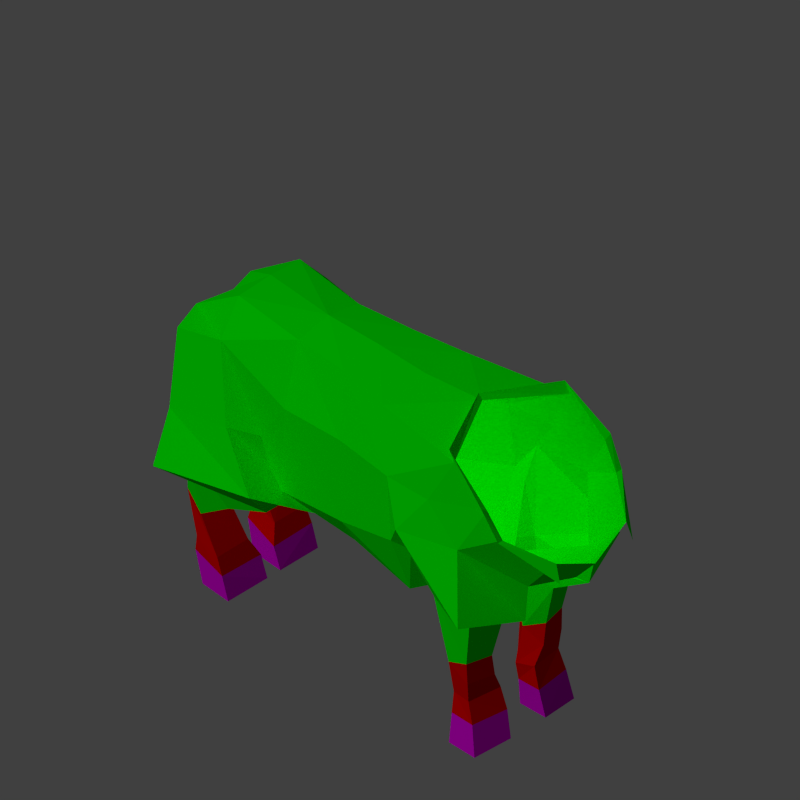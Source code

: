 # Source: src.blend  (saved by Blender 4.2.66; exported with 4.5.12 LTS)
import bpy
from mathutils import Matrix  # noqa: F401  (used for matrix-valued properties, if any)

bpy.ops.wm.read_factory_settings(use_empty=True)
scene = bpy.context.scene
scene.name = 'Scene'

# ---- collections
col_base = bpy.data.collections.new('base'); scene.collection.children.link(col_base)
col_legs = bpy.data.collections.new('legs'); scene.collection.children.link(col_legs)
col_legs.hide_render = True
col_upper = bpy.data.collections.new('upper'); scene.collection.children.link(col_upper)
col_hand_right = bpy.data.collections.new('hand_right'); scene.collection.children.link(col_hand_right)
col_hand_right.hide_render = True

# ---- materials (node trees are filled in below, after node groups)
mat_skin = bpy.data.materials.new('skin')
mat_skin.alpha_threshold = 0.0
mat_skin.use_transparent_shadow = False
mat_skin.diffuse_color = (0.6921, 0.0, 0.0, 1.0)
mat_skin.specular_color = (0.6152, 0.6152, 0.0)
mat_skin.specular_intensity = 0.1
mat_skin.line_color = (0.0, 0.0, 0.0, 1.0)
mat_hair = bpy.data.materials.new('hair')
mat_hair.use_transparent_shadow = False
mat_hair.diffuse_color = (0.0, 1.0, 0.0, 1.0)
mat_hair.specular_intensity = 0.1
mat_magenta = bpy.data.materials.new('magenta')
mat_magenta.alpha_threshold = 0.0
mat_magenta.diffuse_color = (0.692, 0.0, 0.6921, 1.0)
mat_magenta.specular_color = (0.0, 0.6152, 0.6152)
mat_magenta.specular_intensity = 0.1
mat_magenta.line_color = (0.0, 0.0, 0.0, 1.0)

# ---- material node trees

# ---- world
world_world = bpy.data.worlds.new('World'); scene.world = world_world
world_world.color = (0.05088, 0.05088, 0.05088)
world_world.use_sun_shadow = False
world_world.sun_shadow_jitter_overblur = 0.0
world_world.cycles.sampling_method = 'NONE'
world_world.cycles.sample_map_resolution = 256

# ---- cameras
cam_camera_001 = bpy.data.cameras.new('Camera.001')
cam_camera_001.type = 'ORTHO'
cam_camera_001.clip_end = 100.0
cam_camera_001.lens = 35.0
cam_camera_001.sensor_width = 32.0
cam_camera_001.sensor_height = 18.0
cam_camera_001.ortho_scale = 24.7
cam_camera_001.shift_y = 0.35
cam_camera_001.dof.focus_distance = 0.0
cam_camera_001.dof.aperture_fstop = 128.0

# ---- lights
light_hemi_001 = bpy.data.lights.new('Hemi.001', 'SUN')
light_hemi_001.transmission_factor = 0.0
light_hemi_001.use_shadow = False
light_hemi_001.angle = 0.1993
light_hemi_001.energy = 1.0
light_hemi_001.shadow_buffer_clip_start = 0.5
light_hemi_001.shadow_soft_size = 0.1
light_hemi_001.shadow_cascade_max_distance = 1000.0
light_hemi_001.cycles.use_multiple_importance_sampling = False
light_hemi = bpy.data.lights.new('Hemi', 'POINT')
light_hemi.transmission_factor = 0.0
light_hemi.use_shadow = False
light_hemi.energy = 100.0
light_hemi.shadow_buffer_clip_start = 0.5
light_hemi.shadow_soft_size = 0.1
light_hemi.shadow_maximum_resolution = 0.006
light_hemi.use_absolute_resolution = True
light_hemi.cycles.use_multiple_importance_sampling = False

# ---- meshes
me_cylinder_005 = bpy.data.meshes.new('Cylinder.005')
me_cylinder_005.from_pydata([(0.5904, 0.7586, 0.5565), (0.3829, 0.7093, -0.7653), (0.8347, 0.06288, 0.5429), (0.7213, 0.3796, -1.049), (0.8121, -0.6507, 0.4667), (0.6771, -0.568, -1.049), (0.5773, -1.216, 0.176), (0.4048, -1.201, -1.135), (0.2797, 0.49, 1.088), (0.9473, -0.217, 0.7176), (0.7734, -1.253, 1.337), (0.8388, -0.6895, 1.042), (0.8738, -0.3406, 1.478), (0.471, 0.01124, 2.028), (0.4691, -0.4583, 2.405), (0.7602, -0.6605, 1.976), (0.7904, -0.936, 1.797), (0.3651, -0.8557, -2.549), (0.7041, -0.8012, -2.462), (0.7254, -0.1325, -1.311), (0.7041, -0.9589, -1.878), (0.4089, -1.303, -1.931), (0.4277, -0.02677, -2.447), (0.6812, -0.06453, -2.465), (0.4942, 0.3266, -2.28), (0.9325, -0.03281, -2.341), (0.04275, 0.5196, -1.529), (0.162, 0.5479, -2.264), (0.9325, -0.2014, -1.578), (0.7541, 0.5753, -2.272), (1.226, 0.4686, -2.267), (0.1383, 0.6919, -1.192), (1.122, 0.274, -1.074), (0.7643, 0.6981, -1.203), (0.1531, 1.216, -2.49), (0.5442, 1.2, -2.485), (0.2031, 1.398, -2.273), (0.5776, 1.381, -2.272), (0.1814, 1.649, -2.326), (0.5842, 1.659, -2.321), (0.1775, 1.766, -2.038), (0.59, 1.77, -2.039), (0.1064, 1.818, -2.329), (0.5901, 1.829, -2.333), (0.08613, 1.957, -1.956), (0.6022, 1.949, -1.962), (0.1064, 2.189, -2.256), (0.5901, 2.186, -2.236), (0.08613, 2.192, -1.869), (0.6022, 2.203, -1.88), (0.1988, 1.082, -1.86), (0.6139, 1.086, -1.866), (0.2695, 0.6134, 1.066), (0.678, 0.5766, 0.9656), (0.336, 0.7095, 1.558), (0.7067, 0.6347, 1.475), (0.2871, 1.326, 1.193), (0.6281, 1.306, 1.115), (0.3622, 1.203, 1.433), (0.641, 1.199, 1.368), (0.7639, 0.1021, 0.74), (0.4172, 1.32, 1.029), (0.4565, 0.5458, 0.8906), (0.3432, 1.697, 1.07), (0.5846, 1.668, 1.141), (0.2255, 1.659, 1.413), (0.6028, 1.668, 1.358), (0.1736, 1.691, 1.209), (0.3829, 1.886, 1.083), (0.6273, 1.889, 1.156), (0.2113, 1.893, 1.488), (0.6289, 1.892, 1.435), (0.1947, 1.886, 1.228), (0.4031, 2.181, 1.084), (0.6665, 2.221, 1.158), (0.2315, 2.193, 1.556), (0.668, 2.224, 1.503), (0.2149, 2.186, 1.23), (1.088, 0.3688, 1.699), (0.4265, 0.488, 1.946), (0.3462, 0.5293, 0.9254), (0.4874, 0.684, -0.2885), (0.7195, 0.3131, -0.2392), (0.6907, -0.6094, -0.291), (0.4652, -1.221, -0.4633), (0.83, -0.6688, 1.982), (0.7754, -1.374, 1.269), (0.4878, -0.2637, 2.476), (0.8642, -0.9789, 1.798), (0.1318, -0.4185, -2.459), (0.06228, -0.5927, -2.619), (0.05138, -0.2205, -2.553), (0.1415, -0.3523, -2.478), (0.02346, -0.07029, -2.657), (0.05348, -0.04879, -2.645), (0.03158, 0.01414, -2.61), (0.05765, -0.01646, -2.631), (0.02785, 0.04367, -2.673), (0.04691, 0.04963, -2.658), (0.02709, 0.06746, -2.618), (0.05069, 0.05943, -2.641), (0.01357, 0.09948, -2.672), (0.03086, 0.09843, -2.661), (0.01825, 0.09603, -2.63), (0.03327, 0.09835, -2.646), (0.06047, -0.1162, -2.522), (0.04557, -0.2891, -2.62), (0.1006, -0.2448, -2.594), (0.1083, -0.1806, -2.566), (0.326, 1.444, 1.435), (0.6309, 1.442, 1.373), (8.987e-10, 0.7948, 0.5565), (-8.987e-10, 0.7715, -1.107), (-0.5904, 0.7586, 0.4717), (-0.3829, 0.7093, -0.7653), (-0.8347, 0.06288, 0.5429), (-0.7213, 0.3796, -1.049), (-0.8121, -0.6507, 0.4667), (-0.6771, -0.568, -1.049), (-0.5773, -1.216, 0.176), (-0.4048, -1.201, -1.135), (4.493e-10, -1.286, 0.1815), (1.431e-09, -1.281, -1.13), (0.0, 0.5903, 1.199), (-0.2797, 0.49, 1.088), (-0.9473, -0.217, 0.7176), (0.0, -1.372, 0.937), (-0.7734, -1.253, 1.337), (-0.8388, -0.6895, 1.042), (-0.8738, -0.3406, 1.478), (0.0, 0.06098, 2.197), (-0.471, 0.01124, 2.028), (0.0, -0.2439, 2.459), (-0.4691, -0.4583, 2.405), (-0.7602, -0.6605, 1.976), (-0.7904, -0.936, 1.797), (-0.3651, -0.8557, -2.549), (-0.7041, -0.8012, -2.462), (-0.7254, -0.1325, -1.311), (-0.7041, -0.9589, -1.878), (-0.4089, -1.303, -1.931), (-3.145e-09, -1.343, -1.914), (-5.555e-09, -0.6575, -2.587), (-0.4277, -0.02677, -2.447), (-0.6812, -0.06453, -2.465), (-5.22e-09, -0.2223, -2.56), (-0.4942, 0.3266, -2.28), (-0.9325, -0.03281, -2.341), (0.0, 0.2399, -2.302), (0.0, 0.5684, -1.721), (-0.04275, 0.5196, -1.529), (-0.162, 0.5479, -2.264), (-0.9325, -0.2014, -1.578), (-0.7541, 0.5753, -2.272), (-1.226, 0.4686, -2.267), (-0.1383, 0.6919, -1.192), (-1.122, 0.274, -1.074), (-0.7643, 0.6981, -1.203), (-0.1531, 1.216, -2.49), (-0.5442, 1.2, -2.485), (-0.2031, 1.398, -2.273), (-0.5776, 1.381, -2.272), (-0.1814, 1.649, -2.326), (-0.5842, 1.659, -2.321), (-0.1775, 1.766, -2.038), (-0.59, 1.77, -2.039), (-0.1064, 1.818, -2.329), (-0.5901, 1.829, -2.333), (-0.08613, 1.957, -1.956), (-0.6022, 1.949, -1.962), (-0.1064, 2.189, -2.256), (-0.5901, 2.186, -2.236), (-0.08613, 2.192, -1.869), (-0.6022, 2.203, -1.88), (-0.1988, 1.082, -1.86), (-0.6139, 1.086, -1.866), (-0.2695, 0.6134, 1.066), (-0.678, 0.5766, 0.9656), (-0.336, 0.7095, 1.558), (-0.7067, 0.6347, 1.475), (-0.2871, 1.326, 1.193), (-0.6281, 1.306, 1.115), (-0.3622, 1.203, 1.433), (-0.641, 1.199, 1.368), (-0.7639, 0.1021, 0.74), (-0.4172, 1.32, 1.029), (-0.4565, 0.5458, 0.8906), (-0.3432, 1.697, 1.07), (-0.5846, 1.668, 1.141), (-0.2255, 1.659, 1.413), (-0.6028, 1.668, 1.358), (-0.1736, 1.691, 1.209), (-0.3829, 1.886, 1.083), (-0.6273, 1.889, 1.156), (-0.2113, 1.893, 1.488), (-0.6289, 1.892, 1.435), (-0.1947, 1.886, 1.228), (-0.4031, 2.181, 1.084), (-0.6665, 2.221, 1.158), (-0.2315, 2.193, 1.556), (-0.668, 2.224, 1.503), (-0.2149, 2.186, 1.23), (-1.088, 0.3688, 1.699), (-0.4265, 0.488, 1.946), (-0.3462, 0.5293, 0.9254), (1.797e-09, 0.8165, -0.226), (-0.4874, 0.684, -0.3733), (-0.7195, 0.3131, -0.2392), (-0.6907, -0.6094, -0.291), (-0.4652, -1.221, -0.4633), (1.556e-09, -1.295, -0.4549), (-0.83, -0.6688, 1.982), (-0.7754, -1.374, 1.269), (-0.4878, -0.2637, 2.476), (-0.8642, -0.9789, 1.798), (0.0, -1.429, 0.8867), (-0.1318, -0.4185, -2.459), (-0.06228, -0.5927, -2.619), (-0.05138, -0.2205, -2.553), (-0.1415, -0.3523, -2.478), (-2.717e-09, -0.1306, -2.675), (2.695e-10, 0.01654, -2.595), (-0.02346, -0.07029, -2.657), (-0.05348, -0.04879, -2.645), (-0.03158, 0.01414, -2.61), (-0.05765, -0.01646, -2.631), (1.203e-09, 0.04315, -2.673), (1.914e-09, 0.06889, -2.62), (-0.02785, 0.04367, -2.673), (-0.04691, 0.04963, -2.658), (-0.02709, 0.06746, -2.618), (-0.05069, 0.05943, -2.641), (4e-09, 0.1006, -2.673), (4.61e-09, 0.0973, -2.631), (-0.01357, 0.09948, -2.672), (-0.03086, 0.09843, -2.661), (-0.01825, 0.09603, -2.63), (-0.03327, 0.09835, -2.646), (6.545e-09, 0.1346, -2.664), (-0.06047, -0.1162, -2.522), (-4.895e-09, -0.2911, -2.625), (-0.04557, -0.2891, -2.62), (-0.1006, -0.2448, -2.594), (-0.1083, -0.1806, -2.566), (-5.22e-09, -0.1315, -2.587), (-0.326, 1.444, 1.435), (-0.6309, 1.442, 1.373)], [], [(205, 81, 1, 112), (81, 82, 3, 1), (82, 83, 5, 3), (83, 84, 7, 5), (84, 210, 122, 7), (4, 11, 10, 6), (122, 141, 21, 7), (4, 2, 9), (123, 130, 13, 8), (111, 123, 8, 0), (9, 12, 11, 4), (6, 10, 126, 121), (13, 14, 15, 12), (130, 132, 14, 13), (12, 15, 16, 11), (11, 16, 10), (0, 8, 60, 2), (18, 17, 89, 92, 22, 23), (20, 21, 17, 18), (5, 20, 19, 3), (7, 21, 20, 5), (106, 240, 220, 93), (1, 26, 149, 112), (3, 19, 1), (24, 27, 29, 30), (22, 91, 145, 148, 24), (26, 24, 148, 149), (23, 22, 24), (18, 25, 28, 20), (23, 24, 30, 25), (28, 32, 1, 19), (25, 30, 32, 28), (23, 25, 18), (20, 28, 19), (32, 33, 31, 1), (30, 29, 33, 32), (36, 40, 38, 34), (51, 37, 36, 50), (27, 34, 35, 29), (35, 39, 41, 37), (34, 38, 39, 35), (40, 44, 42, 38), (37, 41, 40, 36), (42, 44, 48, 46), (41, 45, 44, 40), (39, 43, 45, 41), (38, 42, 43, 39), (43, 47, 49, 45), (42, 46, 47, 43), (45, 49, 48, 44), (46, 48, 49, 47), (26, 1, 31, 27, 24), (27, 31, 50), (27, 50, 36, 34), (33, 51, 50, 31), (29, 35, 37, 51), (29, 51, 33), (21, 141, 142, 90, 17), (53, 57, 59, 55), (78, 55, 54, 79), (79, 54, 52, 80), (55, 59, 58, 54), (54, 58, 56, 52), (62, 61, 57, 53), (2, 60, 9), (52, 56, 61, 62), (64, 69, 71, 66), (61, 63, 64, 57), (110, 66, 65, 109), (72, 77, 73, 68), (66, 71, 70, 65), (67, 72, 68, 63), (65, 70, 72, 67), (63, 68, 69, 64), (77, 75, 76, 74, 73), (70, 75, 77, 72), (68, 73, 74, 69), (69, 74, 76, 71), (71, 76, 75, 70), (13, 79, 80, 8), (12, 78, 79, 13), (53, 55, 78), (9, 53, 78, 12), (80, 52, 62), (8, 80, 62, 60), (60, 62, 53, 9), (6, 121, 210, 84), (4, 6, 84, 83), (2, 4, 83, 82), (0, 2, 82, 81), (111, 0, 81, 205), (16, 88, 86, 10), (14, 87, 85, 15), (10, 86, 215, 126), (15, 85, 88, 16), (17, 90, 89), (92, 91, 22), (96, 94, 98, 100), (108, 107, 94, 96), (107, 106, 93, 94), (105, 108, 96, 95), (244, 105, 95, 221), (100, 98, 102, 104), (94, 93, 97, 98), (95, 96, 100, 99), (221, 95, 99, 227), (93, 220, 226, 97), (98, 97, 101, 102), (99, 100, 104, 103), (227, 99, 103, 233), (97, 226, 232, 101), (145, 91, 105, 244), (91, 92, 108, 105), (89, 90, 106, 107), (92, 89, 107, 108), (90, 142, 240, 106), (103, 104, 238), (233, 103, 238), (101, 232, 238), (104, 102, 238), (102, 101, 238), (59, 110, 109, 58), (58, 109, 56), (56, 67, 63, 61), (57, 64, 66, 110), (57, 110, 59), (109, 65, 67, 56), (205, 112, 114, 206), (206, 114, 116, 207), (207, 116, 118, 208), (208, 118, 120, 209), (209, 120, 122, 210), (117, 119, 127, 128), (122, 120, 140, 141), (117, 125, 115), (123, 124, 131, 130), (111, 113, 124, 123), (125, 117, 128, 129), (119, 121, 126, 127), (131, 129, 134, 133), (130, 131, 133, 132), (129, 128, 135, 134), (128, 127, 135), (113, 115, 184, 124), (137, 144, 143, 219, 216, 136), (139, 137, 136, 140), (118, 116, 138, 139), (120, 118, 139, 140), (241, 222, 220, 240), (114, 112, 149, 150), (116, 114, 138), (146, 154, 153, 151), (143, 146, 148, 145, 218), (150, 149, 148, 146), (144, 146, 143), (137, 139, 152, 147), (144, 147, 154, 146), (152, 138, 114, 156), (147, 152, 156, 154), (144, 137, 147), (139, 138, 152), (156, 114, 155, 157), (154, 156, 157, 153), (160, 158, 162, 164), (175, 174, 160, 161), (151, 153, 159, 158), (159, 161, 165, 163), (158, 159, 163, 162), (164, 162, 166, 168), (161, 160, 164, 165), (166, 170, 172, 168), (165, 164, 168, 169), (163, 165, 169, 167), (162, 163, 167, 166), (167, 169, 173, 171), (166, 167, 171, 170), (169, 168, 172, 173), (170, 171, 173, 172), (150, 146, 151, 155, 114), (151, 174, 155), (151, 158, 160, 174), (157, 155, 174, 175), (153, 175, 161, 159), (153, 157, 175), (140, 136, 217, 142, 141), (177, 179, 183, 181), (202, 203, 178, 179), (203, 204, 176, 178), (179, 178, 182, 183), (178, 176, 180, 182), (186, 177, 181, 185), (115, 125, 184), (176, 186, 185, 180), (188, 190, 195, 193), (185, 181, 188, 187), (246, 245, 189, 190), (196, 192, 197, 201), (190, 189, 194, 195), (191, 187, 192, 196), (189, 191, 196, 194), (187, 188, 193, 192), (201, 197, 198, 200, 199), (194, 196, 201, 199), (192, 193, 198, 197), (193, 195, 200, 198), (195, 194, 199, 200), (131, 124, 204, 203), (129, 131, 203, 202), (177, 202, 179), (125, 129, 202, 177), (204, 186, 176), (124, 184, 186, 204), (184, 125, 177, 186), (119, 209, 210, 121), (117, 208, 209, 119), (115, 207, 208, 117), (113, 206, 207, 115), (111, 205, 206, 113), (135, 127, 212, 214), (133, 134, 211, 213), (127, 126, 215, 212), (134, 135, 214, 211), (136, 216, 217), (219, 143, 218), (225, 231, 229, 223), (243, 225, 223, 242), (242, 223, 222, 241), (239, 224, 225, 243), (244, 221, 224, 239), (231, 237, 235, 229), (223, 229, 228, 222), (224, 230, 231, 225), (221, 227, 230, 224), (222, 228, 226, 220), (229, 235, 234, 228), (230, 236, 237, 231), (227, 233, 236, 230), (228, 234, 232, 226), (145, 244, 239, 218), (218, 239, 243, 219), (216, 242, 241, 217), (219, 243, 242, 216), (217, 241, 240, 142), (236, 238, 237), (233, 238, 236), (234, 238, 232), (237, 238, 235), (235, 238, 234), (183, 182, 245, 246), (182, 180, 245), (180, 185, 187, 191), (181, 246, 190, 188), (181, 183, 246), (245, 180, 191, 189)])
me_cylinder_005.polygons.foreach_set('material_index', [1, 1, 1, 1, 1, 1, 1, 1, 1, 1, 1, 1, 1, 1, 1, 1, 1, 1, 1, 1, 1, 1, 1, 1, 1, 1, 1, 1, 1, 1, 1, 1, 1, 1, 1, 1, 0, 0, 1, 0, 0, 0, 0, 2, 0, 0, 0, 2, 2, 2, 2, 1, 1, 1, 1, 1, 1, 1, 1, 1, 1, 1, 1, 1, 1, 1, 0, 0, 0, 2, 0, 0, 0, 0, 2, 2, 2, 2, 2, 1, 1, 1, 1, 1, 1, 1, 1, 1, 1, 1, 1, 1, 1, 1, 1, 1, 1, 1, 1, 1, 1, 1, 1, 1, 1, 1, 1, 1, 1, 1, 1, 1, 1, 1, 1, 1, 1, 1, 1, 1, 1, 0, 0, 0, 0, 0, 0, 1, 1, 1, 1, 1, 1, 1, 1, 1, 1, 1, 1, 1, 1, 1, 1, 1, 1, 1, 1, 1, 1, 1, 1, 1, 1, 1, 1, 1, 1, 1, 1, 1, 1, 1, 1, 0, 0, 1, 0, 0, 0, 0, 2, 0, 0, 0, 2, 2, 2, 2, 1, 1, 1, 1, 1, 1, 1, 1, 1, 1, 1, 1, 1, 1, 1, 0, 0, 0, 2, 0, 0, 0, 0, 2, 2, 2, 2, 2, 1, 1, 1, 1, 1, 1, 1, 1, 1, 1, 1, 1, 1, 1, 1, 1, 1, 1, 1, 1, 1, 1, 1, 1, 1, 1, 1, 1, 1, 1, 1, 1, 1, 1, 1, 1, 1, 1, 1, 1, 1, 1, 0, 0, 0, 0, 0, 0])
me_cylinder_005.materials.append(mat_skin)
me_cylinder_005.materials.append(mat_hair)
me_cylinder_005.materials.append(mat_magenta)
me_cylinder_005.use_remesh_preserve_volume = False
me_cylinder_005.use_remesh_preserve_attributes = False
me_cylinder_005.use_mirror_vertex_groups = False
me_cylinder_005.update()
arm_armature_002 = bpy.data.armatures.new('Armature.002')  # bones are not reproduced

# ---- objects
ob_empty = bpy.data.objects.new('Empty', None)
ob_specular = bpy.data.objects.new('Specular', light_hemi_001)
ob_camera = bpy.data.objects.new('Camera', cam_camera_001)
ob_light = bpy.data.objects.new('Light', light_hemi)
ob_armature = bpy.data.objects.new('armature', arm_armature_002)
ob_sheep = bpy.data.objects.new('Sheep', me_cylinder_005)

# ---- transforms, parenting, visibility, modifiers, constraints
ob_empty.location = (-0.04986, -2.875e-07, -0.6568)
ob_empty.scale = (6.269, 6.269, 6.269)
ob_empty.empty_image_offset = (0.0, 0.0)
ob_empty.lineart.crease_threshold = 0.0
ob_specular.location = (-4.923, -24.82, 29.37)
ob_specular.lineart.crease_threshold = 0.0
_c = ob_specular.constraints.new('TRACK_TO'); _c.name = 'AutoTrack'
_c.target = ob_empty
ob_camera.location = (10.0, -10.0, 10.0)
ob_camera.rotation_euler = (1.047, 0.0, 0.7854)
ob_camera.lineart.crease_threshold = 0.0
_c = ob_camera.constraints.new('TRACK_TO'); _c.name = 'AutoTrack'
_c.target = ob_empty
ob_light.location = (26.08, -27.14, 29.46)
ob_light.lineart.crease_threshold = 0.0
_c = ob_light.constraints.new('TRACK_TO'); _c.name = 'AutoTrack'
_c.target = ob_empty
ob_armature.location = (-0.4462, 0.3094, 0.0)
ob_armature.scale = (4.064, 4.064, 4.064)
ob_armature.show_in_front = True
ob_armature.lineart.crease_threshold = 0.0
ob_sheep.parent = ob_armature
ob_sheep.matrix_parent_inverse = Matrix(((0.686, 0.0, 0.0, 0.3061), (0.0, 0.686, 0.0, -0.2123), (0.0, 0.0, 0.686, 0.0), (0.0, 0.0, 0.0, 1.0)))
ob_sheep.location = (-0.2706, 0.3639, 2.554)
ob_sheep.rotation_euler = (-1.571, -2.22e-16, -1.571)
ob_sheep.scale = (1.166, 1.166, 1.166)
ob_sheep.lineart.crease_threshold = 0.0
_vg = ob_sheep.vertex_groups.new(name='Group')
_vg = ob_sheep.vertex_groups.new(name='Bone')
for _i, _w in zip([1, 3, 5, 6, 7, 17, 18, 19, 20, 21, 23, 25, 28, 31, 32, 81, 82, 83, 84, 89, 90, 112, 114, 116, 118, 119, 120, 121, 122, 136, 137, 138, 139, 140, 141, 142, 144, 147, 149, 152, 155, 156, 205, 206, 207, 208, 209, 210, 216, 217], [0.1923, 0.5296, 0.7245, 0.03564, 0.84, 0.0851, 0.1553, 0.271, 0.713, 0.8162, 0.008073, 0.03215, 0.1475, 0.0128, 0.06081, 0.0649, 0.06054, 0.1024, 0.1814, 0.01895, 0.05359, 0.4171, 0.1923, 0.489, 0.6811, 0.04251, 0.8118, 0.02981, 0.8626, 0.1014, 0.1643, 0.2542, 0.6729, 0.7855, 0.8699, 0.04921, 0.00668, 0.0257, 0.04772, 0.1298, 0.01622, 0.05516, 0.0667, 0.06896, 0.06725, 0.1095, 0.186, 0.1724, 0.04519, 0.06349]): _vg.add([_i], _w, 'REPLACE')
_vg = ob_sheep.vertex_groups.new(name='Bone.001')
for _i, _w in zip([0, 1, 2, 3, 4, 5, 6, 7, 8, 9, 10, 11, 12, 13, 15, 16, 19, 52, 53, 60, 62, 80, 81, 82, 83, 84, 85, 86, 88, 111, 112, 113, 114, 115, 116, 117, 118, 119, 120, 121, 122, 123, 124, 125, 126, 127, 128, 129, 130, 131, 134, 135, 138, 176, 177, 184, 186, 204, 205, 206, 207, 208, 209, 210, 211, 212, 214, 215], [0.6627, 0.08666, 0.5989, 0.1647, 0.7808, 0.1367, 0.8179, 0.1006, 0.1319, 0.3912, 0.1645, 0.5281, 0.1115, 0.01682, 0.02733, 0.07045, 0.06763, 0.03005, 0.01826, 0.3143, 0.0526, 0.1008, 0.8292, 0.8471, 0.8349, 0.7766, 0.02104, 0.1482, 0.06065, 0.7521, 0.1549, 0.6472, 0.09119, 0.5626, 0.1768, 0.7481, 0.1536, 0.7984, 0.1137, 0.8144, 0.09968, 0.3431, 0.1342, 0.3693, 0.2494, 0.1644, 0.4964, 0.1067, 0.01319, 0.01976, 0.03503, 0.07449, 0.07378, 0.03315, 0.01147, 0.2996, 0.04973, 0.104, 0.8464, 0.8101, 0.8184, 0.8099, 0.7625, 0.7876, 0.02933, 0.1492, 0.06522, 0.2369]): _vg.add([_i], _w, 'REPLACE')
_vg = ob_sheep.vertex_groups.new(name='Bone.002')
for _i, _w in zip([0, 2, 4, 6, 8, 9, 10, 11, 12, 13, 14, 15, 16, 60, 79, 80, 85, 86, 87, 88, 111, 113, 115, 117, 119, 121, 123, 124, 125, 126, 127, 128, 129, 130, 131, 132, 133, 134, 135, 184, 203, 204, 211, 212, 213, 214, 215], [0.006439, 0.01904, 0.06412, 0.08086, 0.101, 0.05706, 0.6906, 0.22, 0.2041, 0.6831, 0.8066, 0.7725, 0.7448, 0.0002971, 0.09278, 0.01724, 0.7963, 0.707, 0.7869, 0.7525, 0.04323, 0.009333, 0.02722, 0.0716, 0.0864, 0.1087, 0.3104, 0.1019, 0.05965, 0.6505, 0.6752, 0.2268, 0.1999, 0.7497, 0.665, 0.6924, 0.7825, 0.739, 0.7153, 0.003385, 0.09448, 0.02263, 0.7613, 0.6931, 0.7667, 0.7241, 0.6528]): _vg.add([_i], _w, 'REPLACE')
_vg = ob_sheep.vertex_groups.new(name='Bone.003')
for _i, _w in zip([10, 13, 14, 15, 16, 85, 86, 87, 88, 126, 127, 130, 131, 132, 133, 134, 135, 211, 212, 213, 214, 215], [0.06836, 0.000721, 0.08351, 0.04915, 0.07875, 0.05572, 0.08328, 0.1216, 0.1039, 0.05463, 0.07334, 0.0577, 0.007206, 0.189, 0.09464, 0.0619, 0.08881, 0.06964, 0.08739, 0.1336, 0.1134, 0.06601]): _vg.add([_i], _w, 'REPLACE')
_vg = ob_sheep.vertex_groups.new(name='Bone.014')
for _i, _w in zip([0, 2, 4, 6, 8, 9, 10, 11, 12, 13, 14, 15, 16, 52, 53, 54, 55, 56, 57, 58, 59, 60, 61, 62, 78, 79, 80, 81, 82, 85, 86, 87, 88, 109, 110, 111, 113, 123, 124, 130, 131, 132, 204], [0.2577, 0.3452, 0.1278, 0.03352, 0.7116, 0.5342, 0.06818, 0.2225, 0.6651, 0.2319, 0.07376, 0.1328, 0.1015, 0.9011, 0.9453, 0.9804, 0.9836, 0.07618, 0.7079, 0.9033, 0.9205, 0.6404, 0.2043, 0.9205, 0.9554, 0.876, 0.8207, 0.00603, 0.04297, 0.1068, 0.05265, 0.05376, 0.07873, 0.03865, 0.1563, 0.08746, 0.002846, 0.1678, 0.02648, 0.07836, 0.00271, 0.04489, 0.005982]): _vg.add([_i], _w, 'REPLACE')
_vg = ob_sheep.vertex_groups.new(name='Bone.015')
for _i, _w in zip([52, 56, 57, 58, 59, 61, 63, 64, 65, 66, 67, 68, 69, 71, 72, 73, 74, 76, 77, 109, 110], [0.02464, 0.922, 0.2991, 0.09503, 0.07714, 0.7944, 0.9663, 0.8465, 0.1679, 0.3001, 0.7974, 0.9039, 0.7931, 0.00619, 0.2321, 0.5044, 0.5358, 0.00624, 0.1506, 0.9305, 0.7962]): _vg.add([_i], _w, 'REPLACE')
_vg = ob_sheep.vertex_groups.new(name='Bone.016')
for _i, _w in zip([63, 64, 65, 66, 67, 68, 69, 70, 71, 72, 73, 74, 75, 76, 77, 109, 110], [0.01229, 0.1417, 0.8315, 0.7026, 0.2013, 0.09542, 0.203, 0.9858, 0.9742, 0.7676, 0.4955, 0.4634, 1.0, 0.9728, 0.8493, 0.000311, 0.04472]): _vg.add([_i], _w, 'REPLACE')
_vg = ob_sheep.vertex_groups.new(name='Bone.017')
for _i, _w in zip([0, 8, 13, 80, 111, 113, 115, 117, 119, 123, 124, 125, 127, 128, 129, 130, 131, 132, 133, 134, 135, 176, 177, 178, 179, 180, 181, 182, 183, 184, 185, 186, 202, 203, 204, 206, 207, 208, 211, 212, 213, 214, 245, 246], [0.001807, 0.02392, 0.001979, 0.003126, 0.08923, 0.2683, 0.3726, 0.1466, 0.05019, 0.1667, 0.7059, 0.5502, 0.07826, 0.2422, 0.6709, 0.08221, 0.2449, 0.05128, 0.08447, 0.1493, 0.1162, 0.8971, 0.9512, 0.977, 0.9899, 0.1059, 0.7471, 0.8774, 0.9514, 0.6517, 0.2187, 0.923, 0.9637, 0.8716, 0.8124, 0.01716, 0.05701, 0.006905, 0.1229, 0.06117, 0.06144, 0.09241, 0.05497, 0.1038]): _vg.add([_i], _w, 'REPLACE')
_vg = ob_sheep.vertex_groups.new(name='Bone.018')
for _i, _w in zip([176, 180, 181, 182, 183, 185, 187, 188, 189, 190, 191, 192, 193, 194, 196, 197, 198, 201, 245, 246], [0.02564, 0.891, 0.2624, 0.1201, 0.04565, 0.7804, 0.9496, 0.9098, 0.2028, 0.2631, 0.736, 0.893, 0.8635, 0.004425, 0.3107, 0.5076, 0.5491, 0.2117, 0.9132, 0.8639]): _vg.add([_i], _w, 'REPLACE')
_vg = ob_sheep.vertex_groups.new(name='Bone.019')
for _i, _w in zip([187, 188, 189, 190, 191, 192, 193, 194, 195, 196, 197, 198, 199, 200, 201, 245, 246], [0.04364, 0.08355, 0.7958, 0.7432, 0.2615, 0.1062, 0.135, 0.9726, 0.9943, 0.6884, 0.4923, 0.4506, 0.993, 0.9858, 0.7881, 0.01349, 0.01445]): _vg.add([_i], _w, 'REPLACE')
_vg = ob_sheep.vertex_groups.new(name='Bone.004')
for _i, _w in zip([17, 18, 20, 21, 22, 23, 24, 25, 28, 30, 89, 90, 91, 92, 93, 94, 95, 96, 105, 106, 107, 108, 136, 137, 139, 140, 141, 142, 143, 144, 145, 146, 147, 148, 152, 216, 217, 218, 219, 220, 221, 222, 223, 224, 225, 239, 240, 241, 242, 243, 244], [0.8728, 0.654, 0.1216, 0.1232, 0.4025, 0.2583, 0.05452, 0.149, 0.02161, 0.008245, 0.912, 0.9221, 0.8587, 0.873, 0.1375, 0.147, 0.03498, 0.08602, 0.187, 0.8586, 0.8135, 0.693, 0.8248, 0.6083, 0.1291, 0.134, 0.0959, 0.9224, 0.3609, 0.2254, 0.9365, 0.03354, 0.1279, 0.2494, 0.01383, 0.8562, 0.8994, 0.7852, 0.7891, 0.1255, 0.01208, 0.1385, 0.118, 0.02733, 0.0651, 0.1568, 0.8442, 0.8204, 0.6874, 0.2992, 0.1518]): _vg.add([_i], _w, 'REPLACE')
_vg = ob_sheep.vertex_groups.new(name='Bone.005')
for _i, _w in zip([91, 92, 93, 94, 95, 96, 97, 98, 99, 100, 105, 106, 107, 108, 143, 145, 216, 218, 219, 220, 221, 222, 223, 224, 225, 226, 227, 228, 229, 230, 231, 239, 240, 241, 242, 243, 244], [0.05596, 0.01845, 0.8091, 0.7875, 0.8518, 0.8147, 0.05895, 0.05627, 0.05466, 0.03366, 0.773, 0.1183, 0.1527, 0.2694, 0.03341, 0.01967, 0.03614, 0.0992, 0.07574, 0.8156, 0.8654, 0.7978, 0.7931, 0.8436, 0.8095, 0.05398, 0.04329, 0.071, 0.07605, 0.06107, 0.05789, 0.7895, 0.1318, 0.1466, 0.2555, 0.6397, 0.8163]): _vg.add([_i], _w, 'REPLACE')
_vg = ob_sheep.vertex_groups.new(name='Bone.006')
for _i, _w in zip([93, 94, 95, 96, 97, 98, 99, 100, 103, 104, 105, 220, 221, 222, 223, 224, 225, 226, 227, 228, 229, 230, 231, 233, 234, 235, 236, 237, 239, 243], [0.04642, 0.05939, 0.09744, 0.09249, 0.8998, 0.9022, 0.8838, 0.9031, 0.05453, 0.01096, 0.004098, 0.0533, 0.09478, 0.05583, 0.077, 0.1065, 0.113, 0.9028, 0.8751, 0.8799, 0.8676, 0.8704, 0.8699, 0.04276, 0.009149, 0.03431, 0.06163, 0.04035, 0.01865, 0.009149]): _vg.add([_i], _w, 'REPLACE')
_vg = ob_sheep.vertex_groups.new(name='Bone.007')
for _i, _w in zip([97, 98, 99, 100, 101, 102, 103, 104, 226, 227, 228, 229, 230, 231, 232, 233, 234, 235, 236, 237, 238], [0.01356, 0.02032, 0.0588, 0.05199, 0.9776, 0.974, 0.9422, 0.9678, 0.01969, 0.07602, 0.02784, 0.04805, 0.06549, 0.06829, 0.9854, 0.9507, 0.9679, 0.9545, 0.9343, 0.9516, 0.9979]): _vg.add([_i], _w, 'REPLACE')
_vg = ob_sheep.vertex_groups.new(name='Bone.008')
for _i, _w in zip([1, 24, 26, 31, 112, 114, 116, 118, 120, 136, 137, 138, 139, 140, 143, 144, 146, 147, 148, 149, 150, 151, 152, 153, 154, 155, 156, 157, 158, 159, 160, 174, 175, 206, 207, 208, 216, 218, 219, 242], [0.05006, 0.006472, 0.07169, 0.002655, 0.2015, 0.6412, 0.2984, 0.1375, 0.04146, 0.04293, 0.206, 0.6372, 0.168, 0.05616, 0.5596, 0.7075, 0.8762, 0.8104, 0.2456, 0.4223, 0.8347, 0.8491, 0.8123, 0.8638, 0.9283, 0.8649, 0.8954, 0.9102, 0.05219, 0.04809, 0.02196, 0.8326, 0.8372, 0.06399, 0.02724, 0.004613, 0.04362, 0.09604, 0.1024, 0.009797]): _vg.add([_i], _w, 'REPLACE')
_vg = ob_sheep.vertex_groups.new(name='Bone.009')
for _i, _w in zip([151, 153, 154, 155, 157, 158, 159, 160, 161, 162, 163, 164, 165, 166, 167, 168, 169, 170, 171, 172, 173, 174, 175], [0.131, 0.1246, 0.006067, 0.03965, 0.0518, 0.9464, 0.951, 0.9619, 0.9778, 0.9997, 1.149, 0.941, 0.9251, 0.9467, 0.9561, 0.2001, 0.1313, 0.5298, 0.5168, 0.0681, 0.005209, 0.135, 0.1427]): _vg.add([_i], _w, 'REPLACE')
_vg = ob_sheep.vertex_groups.new(name='Bone.010')
for _i, _w in zip([164, 165, 166, 167, 168, 169, 170, 171, 172, 173], [0.05787, 0.07426, 0.05244, 0.03689, 0.7997, 0.8687, 0.4701, 0.4831, 0.9319, 0.9724]): _vg.add([_i], _w, 'REPLACE')
_vg = ob_sheep.vertex_groups.new(name='Bone.011')
for _i, _w in zip([1, 3, 5, 7, 17, 18, 19, 20, 21, 22, 23, 24, 25, 26, 27, 28, 29, 30, 31, 32, 33, 34, 35, 37, 50, 51, 81, 82, 89, 91, 92, 112, 114, 146, 148, 149, 150, 155], [0.6548, 0.2767, 0.1173, 0.0201, 0.007092, 0.1781, 0.6291, 0.1424, 0.0335, 0.5445, 0.6875, 0.8909, 0.7902, 0.8804, 0.8527, 0.792, 0.8501, 0.9172, 0.882, 0.8892, 0.9102, 0.03888, 0.05063, 0.02123, 0.84, 0.8394, 0.05726, 0.01229, 0.005965, 0.06841, 0.0724, 0.2097, 0.05699, 0.05409, 0.4745, 0.4697, 0.1048, 0.024]): _vg.add([_i], _w, 'REPLACE')
_vg = ob_sheep.vertex_groups.new(name='Bone.012')
for _i, _w in zip([27, 29, 30, 31, 33, 34, 35, 36, 37, 38, 39, 40, 41, 42, 43, 44, 45, 46, 47, 48, 49, 50, 51], [0.1319, 0.1369, 0.01784, 0.03473, 0.05242, 0.9541, 0.9462, 0.9759, 0.9631, 0.9974, 1.091, 0.9697, 0.8649, 0.955, 0.8947, 0.143, 0.1987, 0.5017, 0.2241, 0.02219, 0.01047, 0.133, 0.1419]): _vg.add([_i], _w, 'REPLACE')
_vg = ob_sheep.vertex_groups.new(name='Bone.013')
for _i, _w in zip([40, 41, 42, 43, 44, 45, 46, 47, 48, 49], [0.009777, 0.1337, 0.03906, 0.1047, 0.857, 0.8012, 0.4982, 0.7758, 0.9639, 0.9697]): _vg.add([_i], _w, 'REPLACE')
_m = ob_sheep.modifiers.new('Armature', 'ARMATURE')
_m.object = ob_armature

# ---- collection membership
col_base.objects.link(ob_empty)
col_base.objects.link(ob_specular)
col_base.objects.link(ob_camera)
col_base.objects.link(ob_light)
col_upper.objects.link(ob_armature)
col_upper.objects.link(ob_sheep)

# ---- scene / render settings (as saved in the file)
scene.camera = ob_camera
scene.frame_start = 0; scene.frame_end = 7; scene.frame_set(1)
scene.render.engine = 'BLENDER_EEVEE_NEXT'
scene.render.image_settings.compression = 90
scene.render.resolution_x = 24
scene.render.resolution_y = 24
scene.render.frame_map_new = 10
scene.render.dither_intensity = 0.0
scene.render.filter_size = 0.0
scene.render.film_transparent = True
scene.render.line_thickness = 0.4
scene.cycles.use_denoising = False
scene.cycles.samples = 10
scene.cycles.sampling_pattern = 'TABULATED_SOBOL'
scene.cycles.light_sampling_threshold = 0.0
scene.cycles.use_adaptive_sampling = False
scene.cycles.use_light_tree = False
scene.cycles.blur_glossy = 0.0
scene.cycles.volume_bounces = 1
scene.cycles.pixel_filter_type = 'GAUSSIAN'
scene.cycles.sample_clamp_indirect = 0.0
scene.view_settings.view_transform = 'Standard'
bpy.context.view_layer.update()
